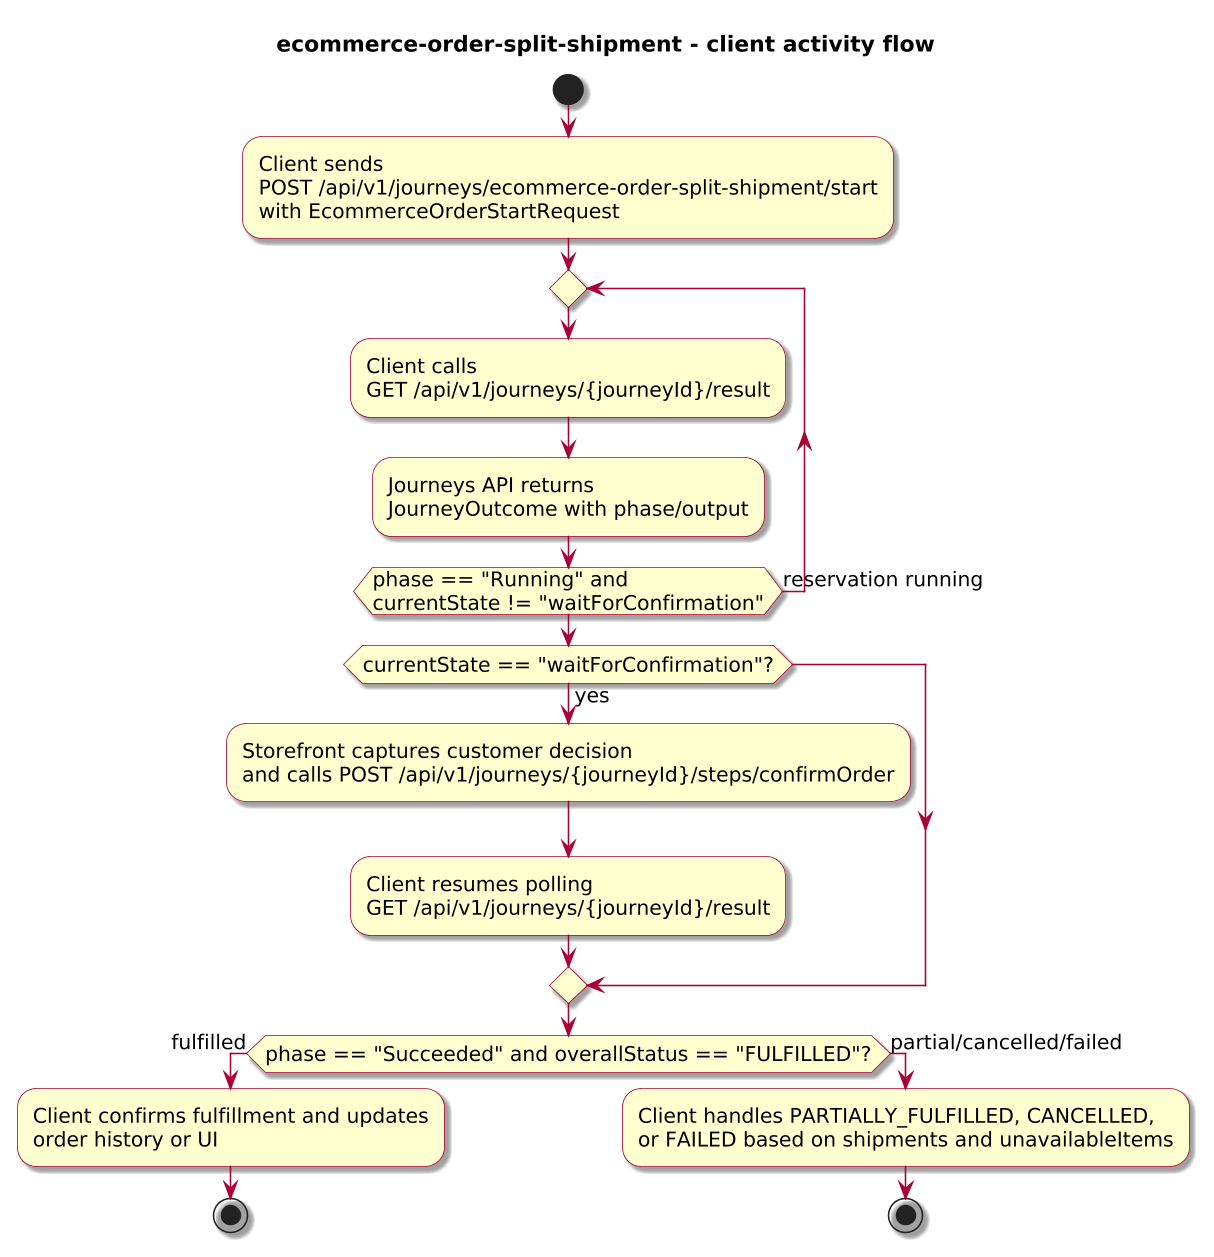

The diagram above was rendered by PlantUML. Its source (embedded in the PNG):
@startuml
!include journey-diagram-theme.puml
title ecommerce-order-split-shipment - client activity flow

start

:Client sends\nPOST /api/v1/journeys/ecommerce-order-split-shipment/start\nwith EcommerceOrderStartRequest;

repeat
  :Client calls\nGET /api/v1/journeys/{journeyId}/result;
  :Journeys API returns\nJourneyOutcome with phase/output;
repeat while (phase == "Running" and\ncurrentState != "waitForConfirmation") is (reservation running)

if (currentState == "waitForConfirmation"?) then (yes)
  :Storefront captures customer decision\nand calls POST /api/v1/journeys/{journeyId}/steps/confirmOrder;
  :Client resumes polling\nGET /api/v1/journeys/{journeyId}/result;
endif

if (phase == "Succeeded" and overallStatus == "FULFILLED"?) then (fulfilled)
  :Client confirms fulfillment and updates\norder history or UI;
  stop
else (partial/cancelled/failed)
  :Client handles PARTIALLY_FULFILLED, CANCELLED,\nor FAILED based on shipments and unavailableItems;
  stop
endif

@enduml